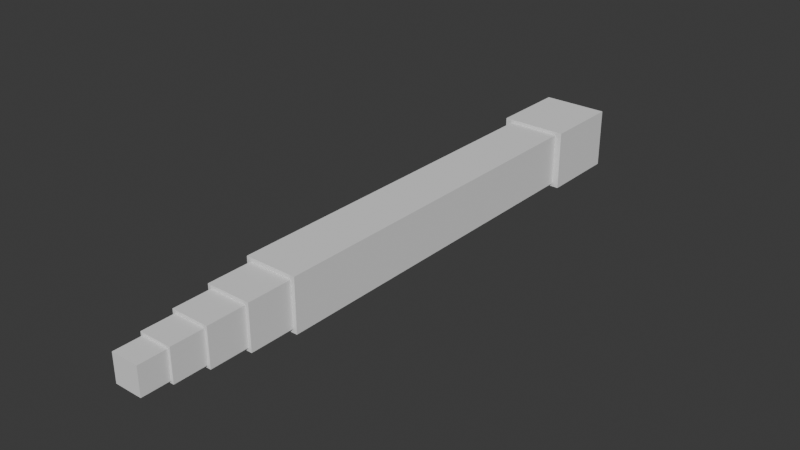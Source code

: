 # Source: snake.blend  (saved by Blender 4.0.36; exported with 4.5.12 LTS)
import bpy
from mathutils import Matrix  # noqa: F401  (used for matrix-valued properties, if any)

bpy.ops.wm.read_factory_settings(use_empty=True)
scene = bpy.context.scene
scene.name = 'Scene'

# ---- collections
col_collection = bpy.data.collections.new('Collection'); scene.collection.children.link(col_collection)

# ---- world
world_world = bpy.data.worlds.new('World'); scene.world = world_world
world_world.use_nodes = True; world_world.node_tree.nodes.clear()
_N = world_world.node_tree.nodes; _L = world_world.node_tree.links
n0 = _N.new('ShaderNodeOutputWorld'); n0.name = 'World Output'; n0.location = (300, 300)
n1 = _N.new('ShaderNodeBackground'); n1.name = 'Background'; n1.location = (10, 300)
n1.inputs[0].default_value = (0.05088, 0.05088, 0.05088, 1.0)
_L.new(n1.outputs[0], n0.inputs[0])
n0.is_active_output = True
world_world.color = (0.05088, 0.05088, 0.05088)
world_world.use_sun_shadow = False
world_world.sun_shadow_jitter_overblur = 0.0

# ---- meshes
me_cube_001 = bpy.data.meshes.new('Cube.001')
me_cube_001.from_pydata([(-0.5, -0.5, -0.5), (-0.5, -0.5, 0.5), (-0.5, 0.5, -0.5), (-0.5, 0.5, 0.5), (0.5, -0.5, -0.5), (0.5, -0.5, 0.5), (0.5, 0.5, -0.5), (0.5, 0.5, 0.5)], [], [(0, 1, 3, 2), (2, 3, 7, 6), (6, 7, 5, 4), (4, 5, 1, 0), (2, 6, 4, 0), (7, 3, 1, 5)])
_uv = me_cube_001.uv_layers.new(name='UVMap')
_uv.uv.foreach_set('vector', [0.375, 0.0, 0.625, 0.0, 0.625, 0.25, 0.375, 0.25, 0.375, 0.25, 0.625, 0.25, 0.625, 0.5, 0.375, 0.5, 0.375, 0.5, 0.625, 0.5, 0.625, 0.75, 0.375, 0.75, 0.375, 0.75, 0.625, 0.75, 0.625, 1.0, 0.375, 1.0, 0.125, 0.5, 0.375, 0.5, 0.375, 0.75, 0.125, 0.75, 0.625, 0.5, 0.875, 0.5, 0.875, 0.75, 0.625, 0.75])
me_cube_001.update()
me_cube_002 = bpy.data.meshes.new('Cube.002')
me_cube_002.from_pydata([(-0.425, -0.425, -0.425), (-0.425, -0.425, 0.425), (-0.425, 0.425, -0.425), (-0.425, 0.425, 0.425), (0.425, -0.425, -0.425), (0.425, -0.425, 0.425), (0.425, 0.425, -0.425), (0.425, 0.425, 0.425)], [], [(0, 1, 3, 2), (2, 3, 7, 6), (6, 7, 5, 4), (4, 5, 1, 0), (2, 6, 4, 0), (7, 3, 1, 5)])
_uv = me_cube_002.uv_layers.new(name='UVMap')
_uv.uv.foreach_set('vector', [0.375, 0.0, 0.625, 0.0, 0.625, 0.25, 0.375, 0.25, 0.375, 0.25, 0.625, 0.25, 0.625, 0.5, 0.375, 0.5, 0.375, 0.5, 0.625, 0.5, 0.625, 0.75, 0.375, 0.75, 0.375, 0.75, 0.625, 0.75, 0.625, 1.0, 0.375, 1.0, 0.125, 0.5, 0.375, 0.5, 0.375, 0.75, 0.125, 0.75, 0.625, 0.5, 0.875, 0.5, 0.875, 0.75, 0.625, 0.75])
me_cube_002.update()
me_cube_003 = bpy.data.meshes.new('Cube.003')
me_cube_003.from_pydata([(-0.3613, -0.3612, -0.3613), (-0.3613, -0.3612, 0.3613), (-0.3613, 0.3612, -0.3613), (-0.3613, 0.3612, 0.3613), (0.3613, -0.3612, -0.3613), (0.3613, -0.3612, 0.3613), (0.3613, 0.3612, -0.3613), (0.3613, 0.3612, 0.3613)], [], [(0, 1, 3, 2), (2, 3, 7, 6), (6, 7, 5, 4), (4, 5, 1, 0), (2, 6, 4, 0), (7, 3, 1, 5)])
_uv = me_cube_003.uv_layers.new(name='UVMap')
_uv.uv.foreach_set('vector', [0.375, 0.0, 0.625, 0.0, 0.625, 0.25, 0.375, 0.25, 0.375, 0.25, 0.625, 0.25, 0.625, 0.5, 0.375, 0.5, 0.375, 0.5, 0.625, 0.5, 0.625, 0.75, 0.375, 0.75, 0.375, 0.75, 0.625, 0.75, 0.625, 1.0, 0.375, 1.0, 0.125, 0.5, 0.375, 0.5, 0.375, 0.75, 0.125, 0.75, 0.625, 0.5, 0.875, 0.5, 0.875, 0.75, 0.625, 0.75])
me_cube_003.update()
me_cube_004 = bpy.data.meshes.new('Cube.004')
me_cube_004.from_pydata([(-0.3071, -0.3071, -0.3071), (-0.3071, 0.3071, -0.3071), (-0.3071, -0.3071, 0.3071), (0.3071, -0.3071, -0.3071), (0.3071, 0.3071, -0.3071), (0.3071, -0.3071, 0.3071), (0.3071, 0.3071, 0.3071), (-0.3071, 0.3071, 0.3071)], [], [(1, 4, 3, 0), (0, 2, 7, 1), (3, 5, 2, 0), (4, 6, 5, 3), (6, 7, 2, 5), (1, 7, 6, 4)])
_uv = me_cube_004.uv_layers.new(name='UVMap')
_uv.uv.foreach_set('vector', [0.125, 0.5, 0.375, 0.5, 0.375, 0.75, 0.125, 0.75, 0.375, 0.0, 0.625, 0.0, 0.625, 0.25, 0.375, 0.25, 0.375, 0.75, 0.625, 0.75, 0.625, 1.0, 0.375, 1.0, 0.375, 0.5, 0.625, 0.5, 0.625, 0.75, 0.375, 0.75, 0.625, 0.5, 0.875, 0.5, 0.875, 0.75, 0.625, 0.75, 0.375, 0.25, 0.625, 0.25, 0.625, 0.5, 0.375, 0.5])
me_cube_004.update()
me_cube_005 = bpy.data.meshes.new('Cube.005')
me_cube_005.from_pydata([(-0.261, -0.261, -0.261), (-0.261, 0.261, -0.261), (-0.261, -0.261, 0.261), (0.261, -0.261, -0.261), (0.261, 0.261, -0.261), (0.261, -0.261, 0.261), (0.261, 0.261, 0.261), (-0.261, 0.261, 0.261)], [], [(1, 4, 3, 0), (0, 2, 7, 1), (3, 5, 2, 0), (4, 6, 5, 3), (6, 7, 2, 5), (1, 7, 6, 4)])
_uv = me_cube_005.uv_layers.new(name='UVMap')
_uv.uv.foreach_set('vector', [0.125, 0.5, 0.375, 0.5, 0.375, 0.75, 0.125, 0.75, 0.375, 0.0, 0.625, 0.0, 0.625, 0.25, 0.375, 0.25, 0.375, 0.75, 0.625, 0.75, 0.625, 1.0, 0.375, 1.0, 0.375, 0.5, 0.625, 0.5, 0.625, 0.75, 0.375, 0.75, 0.625, 0.5, 0.875, 0.5, 0.875, 0.75, 0.625, 0.75, 0.375, 0.25, 0.625, 0.25, 0.625, 0.5, 0.375, 0.5])
me_cube_005.update()
me_cube_006 = bpy.data.meshes.new('Cube.006')
me_cube_006.from_pydata([(-0.5, 0.5, -0.5), (-0.5, 0.5, 0.5), (-0.5, 1.5, -0.5), (-0.5, 1.5, 0.5), (0.5, 0.5, -0.5), (0.5, 0.5, 0.5), (0.5, 1.5, -0.5), (0.5, 1.5, 0.5)], [], [(0, 1, 3, 2), (2, 3, 7, 6), (6, 7, 5, 4), (4, 5, 1, 0), (2, 6, 4, 0), (7, 3, 1, 5)])
_uv = me_cube_006.uv_layers.new(name='UVMap')
_uv.uv.foreach_set('vector', [0.375, 0.0, 0.625, 0.0, 0.625, 0.25, 0.375, 0.25, 0.375, 0.25, 0.625, 0.25, 0.625, 0.5, 0.375, 0.5, 0.375, 0.5, 0.625, 0.5, 0.625, 0.75, 0.375, 0.75, 0.375, 0.75, 0.625, 0.75, 0.625, 1.0, 0.375, 1.0, 0.125, 0.5, 0.375, 0.5, 0.375, 0.75, 0.125, 0.75, 0.625, 0.5, 0.875, 0.5, 0.875, 0.75, 0.625, 0.75])
me_cube_006.update()
me_cube_007 = bpy.data.meshes.new('Cube.007')
me_cube_007.from_pydata([(-0.5, 1.5, -0.5), (-0.5, 1.5, 0.5), (-0.5, 2.5, -0.5), (-0.5, 2.5, 0.5), (0.5, 1.5, -0.5), (0.5, 1.5, 0.5), (0.5, 2.5, -0.5), (0.5, 2.5, 0.5)], [], [(0, 1, 3, 2), (2, 3, 7, 6), (6, 7, 5, 4), (4, 5, 1, 0), (2, 6, 4, 0), (7, 3, 1, 5)])
_uv = me_cube_007.uv_layers.new(name='UVMap')
_uv.uv.foreach_set('vector', [0.375, 0.0, 0.625, 0.0, 0.625, 0.25, 0.375, 0.25, 0.375, 0.25, 0.625, 0.25, 0.625, 0.5, 0.375, 0.5, 0.375, 0.5, 0.625, 0.5, 0.625, 0.75, 0.375, 0.75, 0.375, 0.75, 0.625, 0.75, 0.625, 1.0, 0.375, 1.0, 0.125, 0.5, 0.375, 0.5, 0.375, 0.75, 0.125, 0.75, 0.625, 0.5, 0.875, 0.5, 0.875, 0.75, 0.625, 0.75])
me_cube_007.update()
me_cube_008 = bpy.data.meshes.new('Cube.008')
me_cube_008.from_pydata([(-0.5, 2.5, -0.5), (-0.5, 2.5, 0.5), (-0.5, 3.5, -0.5), (-0.5, 3.5, 0.5), (0.5, 2.5, -0.5), (0.5, 2.5, 0.5), (0.5, 3.5, -0.5), (0.5, 3.5, 0.5)], [], [(0, 1, 3, 2), (2, 3, 7, 6), (6, 7, 5, 4), (4, 5, 1, 0), (2, 6, 4, 0), (7, 3, 1, 5)])
_uv = me_cube_008.uv_layers.new(name='UVMap')
_uv.uv.foreach_set('vector', [0.375, 0.0, 0.625, 0.0, 0.625, 0.25, 0.375, 0.25, 0.375, 0.25, 0.625, 0.25, 0.625, 0.5, 0.375, 0.5, 0.375, 0.5, 0.625, 0.5, 0.625, 0.75, 0.375, 0.75, 0.375, 0.75, 0.625, 0.75, 0.625, 1.0, 0.375, 1.0, 0.125, 0.5, 0.375, 0.5, 0.375, 0.75, 0.125, 0.75, 0.625, 0.5, 0.875, 0.5, 0.875, 0.75, 0.625, 0.75])
me_cube_008.update()
me_cube_009 = bpy.data.meshes.new('Cube.009')
me_cube_009.from_pydata([(-0.5, 3.5, -0.5), (-0.5, 3.5, 0.5), (-0.5, 4.5, -0.5), (-0.5, 4.5, 0.5), (0.5, 3.5, -0.5), (0.5, 3.5, 0.5), (0.5, 4.5, -0.5), (0.5, 4.5, 0.5)], [], [(0, 1, 3, 2), (2, 3, 7, 6), (6, 7, 5, 4), (4, 5, 1, 0), (2, 6, 4, 0), (7, 3, 1, 5)])
_uv = me_cube_009.uv_layers.new(name='UVMap')
_uv.uv.foreach_set('vector', [0.375, 0.0, 0.625, 0.0, 0.625, 0.25, 0.375, 0.25, 0.375, 0.25, 0.625, 0.25, 0.625, 0.5, 0.375, 0.5, 0.375, 0.5, 0.625, 0.5, 0.625, 0.75, 0.375, 0.75, 0.375, 0.75, 0.625, 0.75, 0.625, 1.0, 0.375, 1.0, 0.125, 0.5, 0.375, 0.5, 0.375, 0.75, 0.125, 0.75, 0.625, 0.5, 0.875, 0.5, 0.875, 0.75, 0.625, 0.75])
me_cube_009.update()
me_cube_010 = bpy.data.meshes.new('Cube.010')
me_cube_010.from_pydata([(-0.5, 4.5, -0.5), (-0.5, 4.5, 0.5), (-0.5, 5.5, -0.5), (-0.5, 5.5, 0.5), (0.5, 4.5, -0.5), (0.5, 4.5, 0.5), (0.5, 5.5, -0.5), (0.5, 5.5, 0.5)], [], [(0, 1, 3, 2), (2, 3, 7, 6), (6, 7, 5, 4), (4, 5, 1, 0), (2, 6, 4, 0), (7, 3, 1, 5)])
_uv = me_cube_010.uv_layers.new(name='UVMap')
_uv.uv.foreach_set('vector', [0.375, 0.0, 0.625, 0.0, 0.625, 0.25, 0.375, 0.25, 0.375, 0.25, 0.625, 0.25, 0.625, 0.5, 0.375, 0.5, 0.375, 0.5, 0.625, 0.5, 0.625, 0.75, 0.375, 0.75, 0.375, 0.75, 0.625, 0.75, 0.625, 1.0, 0.375, 1.0, 0.125, 0.5, 0.375, 0.5, 0.375, 0.75, 0.125, 0.75, 0.625, 0.5, 0.875, 0.5, 0.875, 0.75, 0.625, 0.75])
me_cube_010.update()
me_cube_011 = bpy.data.meshes.new('Cube.011')
me_cube_011.from_pydata([(-0.5, 5.5, -0.5), (-0.5, 5.5, 0.5), (-0.5, 6.5, -0.5), (-0.5, 6.5, 0.5), (0.5, 5.5, -0.5), (0.5, 5.5, 0.5), (0.5, 6.5, -0.5), (0.5, 6.5, 0.5)], [], [(0, 1, 3, 2), (2, 3, 7, 6), (6, 7, 5, 4), (4, 5, 1, 0), (2, 6, 4, 0), (7, 3, 1, 5)])
_uv = me_cube_011.uv_layers.new(name='UVMap')
_uv.uv.foreach_set('vector', [0.375, 0.0, 0.625, 0.0, 0.625, 0.25, 0.375, 0.25, 0.375, 0.25, 0.625, 0.25, 0.625, 0.5, 0.375, 0.5, 0.375, 0.5, 0.625, 0.5, 0.625, 0.75, 0.375, 0.75, 0.375, 0.75, 0.625, 0.75, 0.625, 1.0, 0.375, 1.0, 0.125, 0.5, 0.375, 0.5, 0.375, 0.75, 0.125, 0.75, 0.625, 0.5, 0.875, 0.5, 0.875, 0.75, 0.625, 0.75])
me_cube_011.update()
me_cube_012 = bpy.data.meshes.new('Cube.012')
me_cube_012.from_pydata([(-0.625, 6.5, -0.5625), (-0.625, 6.5, 0.5625), (-0.625, 8.0, -0.5625), (-0.625, 8.0, 0.5625), (0.625, 6.5, -0.5625), (0.625, 6.5, 0.5625), (0.625, 8.0, -0.5625), (0.625, 8.0, 0.5625)], [], [(0, 1, 3, 2), (2, 3, 7, 6), (6, 7, 5, 4), (4, 5, 1, 0), (2, 6, 4, 0), (7, 3, 1, 5)])
_uv = me_cube_012.uv_layers.new(name='UVMap')
_uv.uv.foreach_set('vector', [0.375, 0.0, 0.625, 0.0, 0.625, 0.25, 0.375, 0.25, 0.375, 0.25, 0.625, 0.25, 0.625, 0.5, 0.375, 0.5, 0.375, 0.5, 0.625, 0.5, 0.625, 0.75, 0.375, 0.75, 0.375, 0.75, 0.625, 0.75, 0.625, 1.0, 0.375, 1.0, 0.125, 0.5, 0.375, 0.5, 0.375, 0.75, 0.125, 0.75, 0.625, 0.5, 0.875, 0.5, 0.875, 0.75, 0.625, 0.75])
me_cube_012.update()
me_cube_013 = bpy.data.meshes.new('Cube.013')
me_cube_013.from_pydata([(0.2016, 8.0, 0.2115), (0.2016, 8.0, 0.3885), (0.2016, 8.236, 0.2115), (0.2016, 8.236, 0.3885), (0.3984, 8.0, 0.2115), (0.3984, 8.0, 0.3885), (0.3984, 8.236, 0.2115), (0.3984, 8.236, 0.3885)], [], [(0, 1, 3, 2), (2, 3, 7, 6), (6, 7, 5, 4), (4, 5, 1, 0), (2, 6, 4, 0), (7, 3, 1, 5)])
_uv = me_cube_013.uv_layers.new(name='UVMap')
_uv.uv.foreach_set('vector', [0.375, 0.0, 0.625, 0.0, 0.625, 0.25, 0.375, 0.25, 0.375, 0.25, 0.625, 0.25, 0.625, 0.5, 0.375, 0.5, 0.375, 0.5, 0.625, 0.5, 0.625, 0.75, 0.375, 0.75, 0.375, 0.75, 0.625, 0.75, 0.625, 1.0, 0.375, 1.0, 0.125, 0.5, 0.375, 0.5, 0.375, 0.75, 0.125, 0.75, 0.625, 0.5, 0.875, 0.5, 0.875, 0.75, 0.625, 0.75])
me_cube_013.update()
me_cube_014 = bpy.data.meshes.new('Cube.014')
me_cube_014.from_pydata([(-0.3984, 8.0, 0.2115), (-0.3984, 8.0, 0.3885), (-0.3984, 8.236, 0.2115), (-0.3984, 8.236, 0.3885), (-0.2016, 8.0, 0.2115), (-0.2016, 8.0, 0.3885), (-0.2016, 8.236, 0.2115), (-0.2016, 8.236, 0.3885)], [], [(0, 1, 3, 2), (2, 3, 7, 6), (6, 7, 5, 4), (4, 5, 1, 0), (2, 6, 4, 0), (7, 3, 1, 5)])
_uv = me_cube_014.uv_layers.new(name='UVMap')
_uv.uv.foreach_set('vector', [0.375, 0.0, 0.625, 0.0, 0.625, 0.25, 0.375, 0.25, 0.375, 0.25, 0.625, 0.25, 0.625, 0.5, 0.375, 0.5, 0.375, 0.5, 0.625, 0.5, 0.625, 0.75, 0.375, 0.75, 0.375, 0.75, 0.625, 0.75, 0.625, 1.0, 0.375, 1.0, 0.125, 0.5, 0.375, 0.5, 0.375, 0.75, 0.125, 0.75, 0.625, 0.5, 0.875, 0.5, 0.875, 0.75, 0.625, 0.75])
me_cube_014.update()

# ---- objects
ob_cube = bpy.data.objects.new('Cube', me_cube_001)
ob_cube_001 = bpy.data.objects.new('Cube.001', me_cube_002)
ob_cube_002 = bpy.data.objects.new('Cube.002', me_cube_003)
ob_cube_003 = bpy.data.objects.new('Cube.003', me_cube_004)
ob_cube_004 = bpy.data.objects.new('Cube.004', me_cube_005)
ob_cube_005 = bpy.data.objects.new('Cube.005', me_cube_006)
ob_cube_006 = bpy.data.objects.new('Cube.006', me_cube_007)
ob_cube_007 = bpy.data.objects.new('Cube.007', me_cube_008)
ob_cube_008 = bpy.data.objects.new('Cube.008', me_cube_009)
ob_cube_009 = bpy.data.objects.new('Cube.009', me_cube_010)
ob_cube_010 = bpy.data.objects.new('Cube.010', me_cube_011)
ob_cube_011 = bpy.data.objects.new('Cube.011', me_cube_012)
ob_cube_012 = bpy.data.objects.new('Cube.012', me_cube_013)
ob_cube_013 = bpy.data.objects.new('Cube.013', me_cube_014)

# ---- transforms, parenting, visibility, modifiers, constraints
ob_cube.location = (0.0, 0.0, 0.0)
ob_cube_001.location = (-1.49e-08, -0.925, 0.0)
ob_cube_002.location = (1.49e-08, -1.711, 0.0)
ob_cube_003.location = (7.451e-09, -2.38, 0.0)
ob_cube_004.location = (7.451e-09, -2.948, 0.0)
ob_cube_005.location = (0.0, 0.0, 0.0)
ob_cube_006.location = (0.0, 0.0, 0.0)
ob_cube_007.location = (0.0, 0.0, 0.0)
ob_cube_008.location = (0.0, 0.0, 0.0)
ob_cube_009.location = (0.0, 0.0, 0.0)
ob_cube_010.location = (0.0, 0.0, 0.0)
ob_cube_011.location = (0.0, 0.0, 0.0)
ob_cube_012.location = (0.0, 0.0, 0.0)
ob_cube_013.location = (0.0, 0.0, 0.0)

# ---- collection membership
col_collection.objects.link(ob_cube)
col_collection.objects.link(ob_cube_001)
col_collection.objects.link(ob_cube_002)
col_collection.objects.link(ob_cube_003)
col_collection.objects.link(ob_cube_004)
col_collection.objects.link(ob_cube_005)
col_collection.objects.link(ob_cube_006)
col_collection.objects.link(ob_cube_007)
col_collection.objects.link(ob_cube_008)
col_collection.objects.link(ob_cube_009)
col_collection.objects.link(ob_cube_010)
col_collection.objects.link(ob_cube_011)
col_collection.objects.link(ob_cube_012)
col_collection.objects.link(ob_cube_013)

# ---- scene / render settings (as saved in the file)
scene.frame_start = 1; scene.frame_end = 250; scene.frame_set(1)
scene.render.engine = 'BLENDER_EEVEE_NEXT'
scene.cycles.sampling_pattern = 'TABULATED_SOBOL'
bpy.context.view_layer.update()

# ---- added for rendering (the .blend has no active camera and no usable light): camera, sun
cam_auto = bpy.data.cameras.new('AutoCamera')
cam_auto.lens = 50.0
cam_auto.sensor_width = 36.0
cam_auto.clip_end = 1000.0
ob_auto_camera = bpy.data.objects.new('AutoCamera', cam_auto)
scene.collection.objects.link(ob_auto_camera)
ob_auto_camera.location = (10.7026, -10.3294, 8.56211)
ob_auto_camera.rotation_euler = (1.09748, -7.21219e-08, 0.694738)
scene.camera = ob_auto_camera
light_auto_sun = bpy.data.lights.new('AutoSun', 'SUN')
light_auto_sun.energy = 3.0
light_auto_sun.angle = 0.0523599
ob_auto_sun = bpy.data.objects.new('AutoSun', light_auto_sun)
scene.collection.objects.link(ob_auto_sun)
ob_auto_sun.rotation_euler = (0.872665, 0.174533, 0.523599)
bpy.context.view_layer.update()
